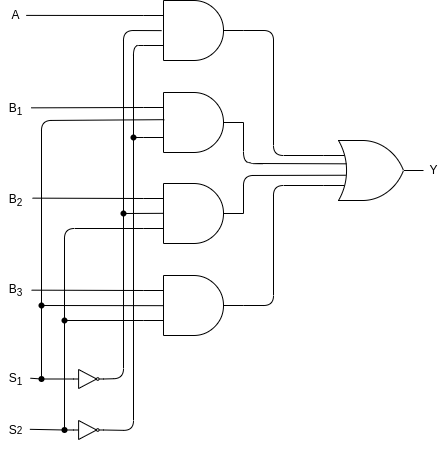

The diagram above was exported from draw.io. Its source (the exported page's mxGraphModel, read from the mxfile embedded in the PNG):
<mxGraphModel dx="525" dy="730" grid="1" gridSize="10" guides="1" tooltips="1" connect="1" arrows="1" fold="1" page="1" pageScale="1" pageWidth="827" pageHeight="1169" math="0" shadow="0">
  <root>
    <mxCell id="0" />
    <mxCell id="1" parent="0" />
    <mxCell id="4" value="" style="verticalLabelPosition=bottom;shadow=0;dashed=0;align=center;html=1;verticalAlign=top;shape=mxgraph.electrical.logic_gates.logic_gate;operation=or;" vertex="1" parent="1">
      <mxGeometry x="502" y="390" width="100" height="60" as="geometry" />
    </mxCell>
    <mxCell id="5" value="" style="verticalLabelPosition=bottom;shadow=0;dashed=0;align=center;html=1;verticalAlign=top;shape=mxgraph.electrical.logic_gates.logic_gate;operation=and;" vertex="1" parent="1">
      <mxGeometry x="322" y="433" width="100" height="60" as="geometry" />
    </mxCell>
    <mxCell id="6" value="" style="verticalLabelPosition=bottom;shadow=0;dashed=0;align=center;html=1;verticalAlign=top;shape=mxgraph.electrical.logic_gates.logic_gate;operation=and;" vertex="1" parent="1">
      <mxGeometry x="322" y="342" width="100" height="60" as="geometry" />
    </mxCell>
    <mxCell id="7" value="" style="verticalLabelPosition=bottom;shadow=0;dashed=0;align=center;html=1;verticalAlign=top;shape=mxgraph.electrical.logic_gates.logic_gate;operation=and;" vertex="1" parent="1">
      <mxGeometry x="322" y="250" width="100" height="60" as="geometry" />
    </mxCell>
    <mxCell id="8" value="" style="verticalLabelPosition=bottom;shadow=0;dashed=0;align=center;html=1;verticalAlign=top;shape=mxgraph.electrical.logic_gates.logic_gate;operation=and;" vertex="1" parent="1">
      <mxGeometry x="322" y="525" width="100" height="60" as="geometry" />
    </mxCell>
    <mxCell id="9" value="" style="endArrow=none;html=1;exitX=0;exitY=0.25;exitDx=0;exitDy=0;exitPerimeter=0;entryX=1.037;entryY=0.495;entryDx=0;entryDy=0;entryPerimeter=0;" edge="1" parent="1" source="7" target="13">
      <mxGeometry width="50" height="50" relative="1" as="geometry">
        <mxPoint x="352" y="470" as="sourcePoint" />
        <mxPoint x="262" y="265" as="targetPoint" />
      </mxGeometry>
    </mxCell>
    <mxCell id="10" value="" style="endArrow=none;html=1;exitX=1.021;exitY=0.467;exitDx=0;exitDy=0;exitPerimeter=0;entryX=0;entryY=0.25;entryDx=0;entryDy=0;entryPerimeter=0;" edge="1" parent="1" target="6">
      <mxGeometry width="50" height="50" relative="1" as="geometry">
        <mxPoint x="209.63" y="357.34000000000003" as="sourcePoint" />
        <mxPoint x="292" y="372" as="targetPoint" />
      </mxGeometry>
    </mxCell>
    <mxCell id="11" value="" style="endArrow=none;html=1;exitX=0;exitY=0.25;exitDx=0;exitDy=0;exitPerimeter=0;entryX=1.068;entryY=0.488;entryDx=0;entryDy=0;entryPerimeter=0;" edge="1" parent="1" source="5" target="14">
      <mxGeometry width="50" height="50" relative="1" as="geometry">
        <mxPoint x="322" y="446" as="sourcePoint" />
        <mxPoint x="262" y="448" as="targetPoint" />
      </mxGeometry>
    </mxCell>
    <mxCell id="12" value="" style="endArrow=none;html=1;exitX=0;exitY=0.25;exitDx=0;exitDy=0;exitPerimeter=0;entryX=1.037;entryY=0.483;entryDx=0;entryDy=0;entryPerimeter=0;" edge="1" parent="1" source="8" target="16">
      <mxGeometry width="50" height="50" relative="1" as="geometry">
        <mxPoint x="322" y="540" as="sourcePoint" />
        <mxPoint x="262" y="540" as="targetPoint" />
      </mxGeometry>
    </mxCell>
    <mxCell id="13" value="A" style="text;html=1;align=center;verticalAlign=middle;resizable=0;points=[];autosize=1;strokeColor=none;fillColor=none;" vertex="1" parent="1">
      <mxGeometry x="184" y="255" width="20" height="20" as="geometry" />
    </mxCell>
    <mxCell id="14" value="&lt;sub&gt;&lt;span style=&quot;font-size: 12px&quot;&gt;B&lt;sub&gt;2&lt;/sub&gt;&lt;/span&gt;&lt;/sub&gt;" style="text;html=1;align=center;verticalAlign=middle;resizable=0;points=[];autosize=1;strokeColor=none;fillColor=none;" vertex="1" parent="1">
      <mxGeometry x="179" y="433" width="30" height="30" as="geometry" />
    </mxCell>
    <mxCell id="15" value="&lt;sub&gt;&lt;span style=&quot;font-size: 12px&quot;&gt;B&lt;sub&gt;1&lt;/sub&gt;&lt;/span&gt;&lt;/sub&gt;" style="text;html=1;align=center;verticalAlign=middle;resizable=0;points=[];autosize=1;strokeColor=none;fillColor=none;" vertex="1" parent="1">
      <mxGeometry x="179" y="342" width="30" height="30" as="geometry" />
    </mxCell>
    <mxCell id="16" value="B&lt;sub&gt;3&lt;/sub&gt;" style="text;html=1;align=center;verticalAlign=middle;resizable=0;points=[];autosize=1;strokeColor=none;fillColor=none;" vertex="1" parent="1">
      <mxGeometry x="179" y="530" width="30" height="20" as="geometry" />
    </mxCell>
    <mxCell id="17" value="" style="endArrow=none;html=1;entryX=0;entryY=0.25;entryDx=0;entryDy=0;entryPerimeter=0;exitX=1;exitY=0.5;exitDx=0;exitDy=0;exitPerimeter=0;" edge="1" parent="1" source="7" target="4">
      <mxGeometry width="50" height="50" relative="1" as="geometry">
        <mxPoint x="302" y="540" as="sourcePoint" />
        <mxPoint x="352" y="490" as="targetPoint" />
        <Array as="points">
          <mxPoint x="452" y="280" />
          <mxPoint x="452" y="405" />
        </Array>
      </mxGeometry>
    </mxCell>
    <mxCell id="18" value="" style="endArrow=none;html=1;entryX=0;entryY=0.75;entryDx=0;entryDy=0;entryPerimeter=0;exitX=1;exitY=0.5;exitDx=0;exitDy=0;exitPerimeter=0;" edge="1" parent="1" source="8" target="4">
      <mxGeometry width="50" height="50" relative="1" as="geometry">
        <mxPoint x="302" y="540" as="sourcePoint" />
        <mxPoint x="352" y="490" as="targetPoint" />
        <Array as="points">
          <mxPoint x="452" y="555" />
          <mxPoint x="452" y="435" />
        </Array>
      </mxGeometry>
    </mxCell>
    <mxCell id="19" value="" style="endArrow=none;html=1;entryX=0.222;entryY=0.629;entryDx=0;entryDy=0;entryPerimeter=0;exitX=1;exitY=0.5;exitDx=0;exitDy=0;exitPerimeter=0;" edge="1" parent="1" source="5">
      <mxGeometry width="50" height="50" relative="1" as="geometry">
        <mxPoint x="432" y="500" as="sourcePoint" />
        <mxPoint x="524.1999999999999" y="424.7399999999999" as="targetPoint" />
        <Array as="points">
          <mxPoint x="422" y="425" />
        </Array>
      </mxGeometry>
    </mxCell>
    <mxCell id="20" value="" style="endArrow=none;html=1;entryX=0.23;entryY=0.422;entryDx=0;entryDy=0;entryPerimeter=0;exitX=1;exitY=0.5;exitDx=0;exitDy=0;exitPerimeter=0;" edge="1" parent="1" source="6">
      <mxGeometry width="50" height="50" relative="1" as="geometry">
        <mxPoint x="432" y="380" as="sourcePoint" />
        <mxPoint x="525" y="413.32000000000005" as="targetPoint" />
        <Array as="points">
          <mxPoint x="422" y="411" />
          <mxPoint x="432" y="413" />
        </Array>
      </mxGeometry>
    </mxCell>
    <mxCell id="21" value="Y" style="text;html=1;align=center;verticalAlign=middle;resizable=0;points=[];autosize=1;strokeColor=none;fillColor=none;" vertex="1" parent="1">
      <mxGeometry x="602" y="410" width="20" height="20" as="geometry" />
    </mxCell>
    <mxCell id="24" value="S&lt;sub&gt;1&lt;/sub&gt;" style="text;html=1;align=center;verticalAlign=middle;resizable=0;points=[];autosize=1;strokeColor=none;fillColor=none;" vertex="1" parent="1">
      <mxGeometry x="179" y="619" width="30" height="20" as="geometry" />
    </mxCell>
    <mxCell id="35" value="" style="endArrow=none;html=1;exitDx=0;exitDy=0;exitPerimeter=0;entryX=0;entryY=0.5;entryDx=0;entryDy=0;entryPerimeter=0;startArrow=none;" edge="1" parent="1" source="42" target="36">
      <mxGeometry width="50" height="50" relative="1" as="geometry">
        <mxPoint x="282" y="550" as="sourcePoint" />
        <mxPoint x="282" y="660" as="targetPoint" />
      </mxGeometry>
    </mxCell>
    <mxCell id="36" value="" style="verticalLabelPosition=bottom;shadow=0;dashed=0;align=center;html=1;verticalAlign=top;shape=mxgraph.electrical.logic_gates.inverter_2" vertex="1" parent="1">
      <mxGeometry x="252" y="619" width="30" height="19" as="geometry" />
    </mxCell>
    <mxCell id="37" value="S&lt;span style=&quot;font-size: 10px&quot;&gt;2&lt;/span&gt;" style="text;html=1;align=center;verticalAlign=middle;resizable=0;points=[];autosize=1;strokeColor=none;fillColor=none;" vertex="1" parent="1">
      <mxGeometry x="179" y="670" width="30" height="20" as="geometry" />
    </mxCell>
    <mxCell id="38" value="" style="endArrow=none;html=1;exitDx=0;exitDy=0;exitPerimeter=0;entryX=0;entryY=0.5;entryDx=0;entryDy=0;entryPerimeter=0;startArrow=none;" edge="1" parent="1" source="44" target="39">
      <mxGeometry width="50" height="50" relative="1" as="geometry">
        <mxPoint x="283" y="601" as="sourcePoint" />
        <mxPoint x="283" y="711" as="targetPoint" />
      </mxGeometry>
    </mxCell>
    <mxCell id="39" value="" style="verticalLabelPosition=bottom;shadow=0;dashed=0;align=center;html=1;verticalAlign=top;shape=mxgraph.electrical.logic_gates.inverter_2" vertex="1" parent="1">
      <mxGeometry x="252" y="670" width="30" height="19" as="geometry" />
    </mxCell>
    <mxCell id="40" value="" style="endArrow=none;html=1;entryX=0.181;entryY=0.502;entryDx=0;entryDy=0;entryPerimeter=0;exitDx=0;exitDy=0;exitPerimeter=0;startArrow=none;" edge="1" parent="1" source="61" target="7">
      <mxGeometry width="50" height="50" relative="1" as="geometry">
        <mxPoint x="282" y="550" as="sourcePoint" />
        <mxPoint x="332" y="500" as="targetPoint" />
        <Array as="points">
          <mxPoint x="302" y="280" />
        </Array>
      </mxGeometry>
    </mxCell>
    <mxCell id="41" value="" style="endArrow=none;html=1;entryX=0;entryY=0.75;entryDx=0;entryDy=0;entryPerimeter=0;exitDx=0;exitDy=0;exitPerimeter=0;startArrow=none;" edge="1" parent="1" source="50" target="7">
      <mxGeometry width="50" height="50" relative="1" as="geometry">
        <mxPoint x="232" y="580" as="sourcePoint" />
        <mxPoint x="272" y="420" as="targetPoint" />
        <Array as="points">
          <mxPoint x="312" y="295" />
        </Array>
      </mxGeometry>
    </mxCell>
    <mxCell id="42" value="" style="shape=waypoint;sketch=0;fillStyle=solid;size=6;pointerEvents=1;points=[];fillColor=none;resizable=0;rotatable=0;perimeter=centerPerimeter;snapToPoint=1;" vertex="1" parent="1">
      <mxGeometry x="200" y="608.5" width="40" height="40" as="geometry" />
    </mxCell>
    <mxCell id="43" value="" style="endArrow=none;html=1;exitX=0.998;exitY=0.436;exitDx=0;exitDy=0;exitPerimeter=0;entryDx=0;entryDy=0;entryPerimeter=0;" edge="1" parent="1" source="24" target="42">
      <mxGeometry width="50" height="50" relative="1" as="geometry">
        <mxPoint x="211.94" y="627.7199999999998" as="sourcePoint" />
        <mxPoint x="252" y="628.4999999999998" as="targetPoint" />
      </mxGeometry>
    </mxCell>
    <mxCell id="44" value="" style="shape=waypoint;sketch=0;fillStyle=solid;size=6;pointerEvents=1;points=[];fillColor=none;resizable=0;rotatable=0;perimeter=centerPerimeter;snapToPoint=1;" vertex="1" parent="1">
      <mxGeometry x="223" y="659.5" width="40" height="40" as="geometry" />
    </mxCell>
    <mxCell id="45" value="" style="endArrow=none;html=1;exitX=0.979;exitY=0.441;exitDx=0;exitDy=0;exitPerimeter=0;entryDx=0;entryDy=0;entryPerimeter=0;" edge="1" parent="1" source="37" target="44">
      <mxGeometry width="50" height="50" relative="1" as="geometry">
        <mxPoint x="212.94000000000005" y="679.72" as="sourcePoint" />
        <mxPoint x="252" y="679.5" as="targetPoint" />
      </mxGeometry>
    </mxCell>
    <mxCell id="50" value="" style="shape=waypoint;sketch=0;fillStyle=solid;size=6;pointerEvents=1;points=[];fillColor=none;resizable=0;rotatable=0;perimeter=centerPerimeter;snapToPoint=1;" vertex="1" parent="1">
      <mxGeometry x="292" y="367" width="40" height="40" as="geometry" />
    </mxCell>
    <mxCell id="51" value="" style="endArrow=none;html=1;entryDx=0;entryDy=0;entryPerimeter=0;exitX=1;exitY=0.5;exitDx=0;exitDy=0;exitPerimeter=0;" edge="1" parent="1" source="39" target="50">
      <mxGeometry width="50" height="50" relative="1" as="geometry">
        <mxPoint x="282" y="679.5" as="sourcePoint" />
        <mxPoint x="322" y="295" as="targetPoint" />
        <Array as="points">
          <mxPoint x="312" y="680" />
        </Array>
      </mxGeometry>
    </mxCell>
    <mxCell id="52" value="" style="endArrow=none;html=1;entryX=0;entryY=0.75;entryDx=0;entryDy=0;entryPerimeter=0;exitX=0.447;exitY=0.511;exitDx=0;exitDy=0;exitPerimeter=0;" edge="1" parent="1" source="50" target="6">
      <mxGeometry width="50" height="50" relative="1" as="geometry">
        <mxPoint x="250" y="470" as="sourcePoint" />
        <mxPoint x="300" y="420" as="targetPoint" />
      </mxGeometry>
    </mxCell>
    <mxCell id="53" value="" style="endArrow=none;html=1;exitDx=0;exitDy=0;exitPerimeter=0;startArrow=none;entryX=0.208;entryY=0.453;entryDx=0;entryDy=0;entryPerimeter=0;" edge="1" parent="1" source="58" target="6">
      <mxGeometry width="50" height="50" relative="1" as="geometry">
        <mxPoint x="240" y="550" as="sourcePoint" />
        <mxPoint x="340" y="370" as="targetPoint" />
        <Array as="points">
          <mxPoint x="220" y="370" />
        </Array>
      </mxGeometry>
    </mxCell>
    <mxCell id="54" value="" style="endArrow=none;html=1;exitDx=0;exitDy=0;exitPerimeter=0;entryX=0;entryY=0.75;entryDx=0;entryDy=0;entryPerimeter=0;startArrow=none;" edge="1" parent="1" source="55" target="5">
      <mxGeometry width="50" height="50" relative="1" as="geometry">
        <mxPoint x="240" y="570" as="sourcePoint" />
        <mxPoint x="290" y="520" as="targetPoint" />
        <Array as="points">
          <mxPoint x="243" y="478" />
        </Array>
      </mxGeometry>
    </mxCell>
    <mxCell id="55" value="" style="shape=waypoint;sketch=0;fillStyle=solid;size=6;pointerEvents=1;points=[];fillColor=none;resizable=0;rotatable=0;perimeter=centerPerimeter;snapToPoint=1;" vertex="1" parent="1">
      <mxGeometry x="223" y="550" width="40" height="40" as="geometry" />
    </mxCell>
    <mxCell id="56" value="" style="endArrow=none;html=1;exitX=0.565;exitY=0.523;exitDx=0;exitDy=0;exitPerimeter=0;entryDx=0;entryDy=0;entryPerimeter=0;" edge="1" parent="1" source="44" target="55">
      <mxGeometry width="50" height="50" relative="1" as="geometry">
        <mxPoint x="243" y="679.5" as="sourcePoint" />
        <mxPoint x="322" y="478" as="targetPoint" />
        <Array as="points" />
      </mxGeometry>
    </mxCell>
    <mxCell id="57" value="" style="endArrow=none;html=1;exitX=0.575;exitY=0.58;exitDx=0;exitDy=0;exitPerimeter=0;entryX=0;entryY=0.75;entryDx=0;entryDy=0;entryPerimeter=0;" edge="1" parent="1" source="55" target="8">
      <mxGeometry width="50" height="50" relative="1" as="geometry">
        <mxPoint x="300" y="600" as="sourcePoint" />
        <mxPoint x="290" y="520" as="targetPoint" />
      </mxGeometry>
    </mxCell>
    <mxCell id="58" value="" style="shape=waypoint;sketch=0;fillStyle=solid;size=6;pointerEvents=1;points=[];fillColor=none;resizable=0;rotatable=0;perimeter=centerPerimeter;snapToPoint=1;" vertex="1" parent="1">
      <mxGeometry x="200" y="535" width="40" height="40" as="geometry" />
    </mxCell>
    <mxCell id="59" value="" style="endArrow=none;html=1;exitX=0.55;exitY=0.548;exitDx=0;exitDy=0;exitPerimeter=0;entryDx=0;entryDy=0;entryPerimeter=0;" edge="1" parent="1" source="42" target="58">
      <mxGeometry width="50" height="50" relative="1" as="geometry">
        <mxPoint x="220" y="628.5" as="sourcePoint" />
        <mxPoint x="340" y="370.02" as="targetPoint" />
        <Array as="points" />
      </mxGeometry>
    </mxCell>
    <mxCell id="60" value="" style="endArrow=none;html=1;exitX=0.54;exitY=0.445;exitDx=0;exitDy=0;exitPerimeter=0;entryX=0.204;entryY=0.503;entryDx=0;entryDy=0;entryPerimeter=0;" edge="1" parent="1" source="58" target="8">
      <mxGeometry width="50" height="50" relative="1" as="geometry">
        <mxPoint x="240" y="570" as="sourcePoint" />
        <mxPoint x="290" y="520" as="targetPoint" />
      </mxGeometry>
    </mxCell>
    <mxCell id="61" value="" style="shape=waypoint;sketch=0;fillStyle=solid;size=6;pointerEvents=1;points=[];fillColor=none;resizable=0;rotatable=0;perimeter=centerPerimeter;snapToPoint=1;" vertex="1" parent="1">
      <mxGeometry x="282" y="443" width="40" height="40" as="geometry" />
    </mxCell>
    <mxCell id="62" value="" style="endArrow=none;html=1;entryDx=0;entryDy=0;entryPerimeter=0;exitX=1;exitY=0.5;exitDx=0;exitDy=0;exitPerimeter=0;" edge="1" parent="1" source="36" target="61">
      <mxGeometry width="50" height="50" relative="1" as="geometry">
        <mxPoint x="282" y="628.5" as="sourcePoint" />
        <mxPoint x="340.1" y="280.12" as="targetPoint" />
        <Array as="points">
          <mxPoint x="302" y="628" />
        </Array>
      </mxGeometry>
    </mxCell>
    <mxCell id="63" value="" style="endArrow=none;html=1;entryX=0.204;entryY=0.497;entryDx=0;entryDy=0;entryPerimeter=0;exitX=0.43;exitY=0.485;exitDx=0;exitDy=0;exitPerimeter=0;" edge="1" parent="1" source="61" target="5">
      <mxGeometry width="50" height="50" relative="1" as="geometry">
        <mxPoint x="240" y="550" as="sourcePoint" />
        <mxPoint x="290" y="500" as="targetPoint" />
      </mxGeometry>
    </mxCell>
  </root>
</mxGraphModel>